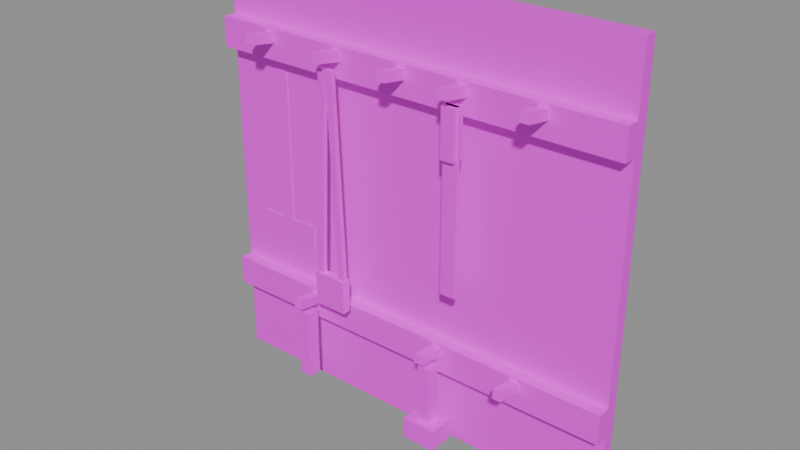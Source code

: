 # Source: prop.tool_wall.2.blend  (saved by Blender 5.2.45; exported with 4.5.12 LTS)
import bpy
from mathutils import Matrix  # noqa: F401  (used for matrix-valued properties, if any)

bpy.ops.wm.read_factory_settings(use_empty=True)
scene = bpy.context.scene
scene.name = 'Scene'

# ---- images (referenced by path relative to the original .blend; pixels are not part of the script)
import os
ASSET_DIR = os.environ.get("B2B_ASSET_DIR", "")  # directory of the original .blend (textures are referenced by path, not embedded)
HERE = os.path.dirname(os.path.abspath(__file__))  # packed textures are extracted next to this script under _unpacked/

def load_image(name, relpath, width, height, colorspace="sRGB"):
    """Load a texture the original file referenced (path relative to the .blend, or extracted next to this script)."""
    p = next((c for c in (os.path.join(HERE, relpath), os.path.join(ASSET_DIR, relpath)) if relpath and os.path.exists(c)), "")
    if p:
        img = bpy.data.images.load(p, check_existing=True)
        img.name = name
    else:  # same state as the original file: an image datablock whose file is absent (Cycles renders it pink)
        img = bpy.data.images.new(name, width, height)
        img.source = "FILE"
        img.filepath = "//" + (relpath or name)
    img.colorspace_settings.name = colorspace
    return img
img_palette_png = load_image('palette.png', 'palette.png', 1024, 1024, 'sRGB')

# ---- materials (node trees are filled in below, after node groups)
mat_palette = bpy.data.materials.new('palette')

# ---- material node trees
mat_palette.use_nodes = True; mat_palette.node_tree.nodes.clear()
_N = mat_palette.node_tree.nodes; _L = mat_palette.node_tree.links
n0 = _N.new('ShaderNodeBsdfPrincipled'); n0.name = 'Principled BSDF'; n0.location = (-200, 100)
n0.inputs[10].default_value = 0.005
n1 = _N.new('ShaderNodeOutputMaterial'); n1.name = 'Material Output'; n1.location = (200, 100)
n2 = _N.new('ShaderNodeTexImage'); n2.name = 'Image Texture'; n2.location = (0, 0)
n2.image = img_palette_png
n2.interpolation = 'Closest'
_L.new(n0.outputs[0], n1.inputs[0])
_L.new(n2.outputs[0], n0.inputs[0])
n1.is_active_output = True

# ---- meshes
me_prop_tool_wall_2 = bpy.data.meshes.new('prop.tool_wall.2')
me_prop_tool_wall_2.from_pydata([(-0.5, -0.03, 0.6), (-0.5, -0.03, 1.6), (-0.5, 0.0, 0.6), (-0.5, 0.0, 1.6), (0.5, -0.03, 0.6), (0.5, -0.03, 1.6), (0.5, 0.0, 0.6), (0.5, 0.0, 1.6), (-0.5, -0.06, 0.78), (-0.5, -0.06, 0.85), (-0.5, -0.03, 0.78), (-0.5, -0.03, 0.85), (0.5, -0.06, 0.78), (0.5, -0.06, 0.85), (0.5, -0.03, 0.78), (0.5, -0.03, 0.85), (-0.5, -0.06, 1.38), (-0.5, -0.06, 1.45), (-0.5, -0.03, 1.38), (-0.5, -0.03, 1.45), (0.5, -0.06, 1.38), (0.5, -0.06, 1.45), (0.5, -0.03, 1.38), (0.5, -0.03, 1.45), (-0.349, -0.06181, 1.419), (-0.349, -0.05819, 1.441), (-0.371, -0.06181, 1.419), (-0.371, -0.05819, 1.441), (-0.349, -0.1218, 1.429), (-0.349, -0.1182, 1.451), (-0.371, -0.1218, 1.429), (-0.371, -0.1182, 1.451), (-0.159, -0.06181, 1.419), (-0.159, -0.05819, 1.441), (-0.181, -0.06181, 1.419), (-0.181, -0.05819, 1.441), (-0.159, -0.1218, 1.429), (-0.159, -0.1182, 1.451), (-0.181, -0.1218, 1.429), (-0.181, -0.1182, 1.451), (0.011, -0.06181, 1.419), (0.011, -0.05819, 1.441), (-0.011, -0.06181, 1.419), (-0.011, -0.05819, 1.441), (0.011, -0.1218, 1.429), (0.011, -0.1182, 1.451), (-0.011, -0.1218, 1.429), (-0.011, -0.1182, 1.451), (0.161, -0.06181, 1.419), (0.161, -0.05819, 1.441), (0.139, -0.06181, 1.419), (0.139, -0.05819, 1.441), (0.161, -0.1218, 1.429), (0.161, -0.1182, 1.451), (0.139, -0.1218, 1.429), (0.139, -0.1182, 1.451), (0.341, -0.06181, 1.419), (0.341, -0.05819, 1.441), (0.319, -0.06181, 1.419), (0.319, -0.05819, 1.441), (0.341, -0.1218, 1.429), (0.341, -0.1182, 1.451), (0.319, -0.1218, 1.429), (0.319, -0.1182, 1.451), (-0.239, -0.06181, 0.8191), (-0.239, -0.05819, 0.8409), (-0.261, -0.06181, 0.8191), (-0.261, -0.05819, 0.8409), (-0.239, -0.1218, 0.8291), (-0.239, -0.1182, 0.8509), (-0.261, -0.1218, 0.8291), (-0.261, -0.1182, 0.8509), (0.111, -0.06181, 0.8191), (0.111, -0.05819, 0.8409), (0.089, -0.06181, 0.8191), (0.089, -0.05819, 0.8409), (0.111, -0.1218, 0.8291), (0.111, -0.1182, 0.8509), (0.089, -0.1218, 0.8291), (0.089, -0.1182, 0.8509), (0.311, -0.06181, 0.8191), (0.311, -0.05819, 0.8409), (0.289, -0.06181, 0.8191), (0.289, -0.05819, 0.8409), (0.311, -0.1218, 0.8291), (0.311, -0.1182, 0.8509), (0.289, -0.1218, 0.8291), (0.289, -0.1182, 0.8509), (-0.375, -0.0315, 0.99), (-0.375, -0.0315, 1.41), (-0.375, -0.03, 0.99), (-0.375, -0.03, 1.41), (-0.345, -0.0315, 0.99), (-0.345, -0.0315, 1.41), (-0.345, -0.03, 0.99), (-0.345, -0.03, 1.41), (-0.44, -0.0315, 0.93), (-0.44, -0.0315, 0.99), (-0.44, -0.03, 0.93), (-0.44, -0.03, 0.99), (-0.28, -0.0315, 0.93), (-0.28, -0.0315, 0.99), (-0.28, -0.03, 0.93), (-0.28, -0.03, 0.99), (-0.172, -0.084, 1.41), (-0.172, -0.096, 1.41), (-0.188, -0.084, 1.41), (-0.188, -0.096, 1.41), (-0.192, -0.084, 0.9297), (-0.192, -0.096, 0.9297), (-0.208, -0.084, 0.9303), (-0.208, -0.096, 0.9303), (-0.152, -0.084, 1.41), (-0.152, -0.096, 1.41), (-0.168, -0.084, 1.41), (-0.168, -0.096, 1.41), (-0.132, -0.084, 0.9303), (-0.132, -0.096, 0.9303), (-0.148, -0.084, 0.9297), (-0.148, -0.096, 0.9297), (-0.21, -0.1, 0.85), (-0.21, -0.1, 0.93), (-0.21, -0.08, 0.85), (-0.21, -0.08, 0.93), (-0.13, -0.1, 0.85), (-0.13, -0.1, 0.93), (-0.13, -0.08, 0.85), (-0.13, -0.08, 0.93), (0.1675, -0.086, 1.41), (0.1675, -0.094, 1.41), (0.1325, -0.086, 1.41), (0.1325, -0.094, 1.41), (0.1675, -0.086, 1.0), (0.1675, -0.094, 1.0), (0.1325, -0.086, 1.0), (0.1325, -0.094, 1.0), (0.165, -0.075, 1.41), (0.165, -0.105, 1.41), (0.135, -0.075, 1.41), (0.135, -0.105, 1.41), (0.165, -0.075, 1.3), (0.165, -0.105, 1.3), (0.135, -0.075, 1.3), (0.135, -0.105, 1.3), (-0.235, -0.075, 0.81), (-0.235, -0.105, 0.81), (-0.265, -0.075, 0.81), (-0.265, -0.105, 0.81), (-0.235, -0.075, 0.64), (-0.235, -0.105, 0.64), (-0.265, -0.075, 0.64), (-0.265, -0.105, 0.64), (0.115, -0.075, 0.81), (0.115, -0.105, 0.81), (0.085, -0.075, 0.81), (0.085, -0.105, 0.81), (0.115, -0.075, 0.66), (0.115, -0.105, 0.66), (0.085, -0.075, 0.66), (0.085, -0.105, 0.66), (0.06, -0.12, 0.62), (0.06, -0.12, 0.67), (0.06, -0.06, 0.62), (0.06, -0.06, 0.67), (0.14, -0.12, 0.62), (0.14, -0.12, 0.67), (0.14, -0.06, 0.62), (0.14, -0.06, 0.67)], [], [(0, 1, 3, 2), (4, 6, 7, 5), (0, 4, 5, 1), (2, 3, 7, 6), (0, 2, 6, 4), (1, 5, 7, 3), (8, 9, 11, 10), (12, 14, 15, 13), (8, 12, 13, 9), (10, 11, 15, 14), (8, 10, 14, 12), (9, 13, 15, 11), (16, 17, 19, 18), (20, 22, 23, 21), (16, 20, 21, 17), (18, 19, 23, 22), (16, 18, 22, 20), (17, 21, 23, 19), (24, 25, 27, 26), (28, 30, 31, 29), (24, 28, 29, 25), (26, 27, 31, 30), (24, 26, 30, 28), (25, 29, 31, 27), (32, 33, 35, 34), (36, 38, 39, 37), (32, 36, 37, 33), (34, 35, 39, 38), (32, 34, 38, 36), (33, 37, 39, 35), (40, 41, 43, 42), (44, 46, 47, 45), (40, 44, 45, 41), (42, 43, 47, 46), (40, 42, 46, 44), (41, 45, 47, 43), (48, 49, 51, 50), (52, 54, 55, 53), (48, 52, 53, 49), (50, 51, 55, 54), (48, 50, 54, 52), (49, 53, 55, 51), (56, 57, 59, 58), (60, 62, 63, 61), (56, 60, 61, 57), (58, 59, 63, 62), (56, 58, 62, 60), (57, 61, 63, 59), (64, 65, 67, 66), (68, 70, 71, 69), (64, 68, 69, 65), (66, 67, 71, 70), (64, 66, 70, 68), (65, 69, 71, 67), (72, 73, 75, 74), (76, 78, 79, 77), (72, 76, 77, 73), (74, 75, 79, 78), (72, 74, 78, 76), (73, 77, 79, 75), (80, 81, 83, 82), (84, 86, 87, 85), (80, 84, 85, 81), (82, 83, 87, 86), (80, 82, 86, 84), (81, 85, 87, 83), (88, 89, 91, 90), (92, 94, 95, 93), (88, 92, 93, 89), (90, 91, 95, 94), (88, 90, 94, 92), (89, 93, 95, 91), (96, 97, 99, 98), (100, 102, 103, 101), (96, 100, 101, 97), (98, 99, 103, 102), (96, 98, 102, 100), (97, 101, 103, 99), (104, 106, 107, 105), (108, 109, 111, 110), (104, 105, 109, 108), (106, 110, 111, 107), (104, 108, 110, 106), (105, 107, 111, 109), (112, 113, 115, 114), (116, 118, 119, 117), (112, 116, 117, 113), (114, 115, 119, 118), (112, 114, 118, 116), (113, 117, 119, 115), (120, 121, 123, 122), (124, 126, 127, 125), (120, 124, 125, 121), (122, 123, 127, 126), (120, 122, 126, 124), (121, 125, 127, 123), (128, 130, 131, 129), (132, 133, 135, 134), (128, 129, 133, 132), (130, 134, 135, 131), (128, 132, 134, 130), (129, 131, 135, 133), (136, 138, 139, 137), (140, 141, 143, 142), (136, 137, 141, 140), (138, 142, 143, 139), (136, 140, 142, 138), (137, 139, 143, 141), (144, 146, 147, 145), (148, 149, 151, 150), (144, 145, 149, 148), (146, 150, 151, 147), (144, 148, 150, 146), (145, 147, 151, 149), (152, 154, 155, 153), (156, 157, 159, 158), (152, 153, 157, 156), (154, 158, 159, 155), (152, 156, 158, 154), (153, 155, 159, 157), (160, 161, 163, 162), (164, 166, 167, 165), (160, 164, 165, 161), (162, 163, 167, 166), (160, 162, 166, 164), (161, 165, 167, 163)])
_uv = me_prop_tool_wall_2.uv_layers.new(name='UVMap')
_uv.uv.foreach_set('vector', [0.6875, 0.7222, 0.6875, 0.7222, 0.6875, 0.7222, 0.6875, 0.7222, 0.6875, 0.7222, 0.6875, 0.7222, 0.6875, 0.7222, 0.6875, 0.7222, 0.6875, 0.7222, 0.6875, 0.7222, 0.6875, 0.7222, 0.6875, 0.7222, 0.6875, 0.7222, 0.6875, 0.7222, 0.6875, 0.7222, 0.6875, 0.7222, 0.6875, 0.7222, 0.6875, 0.7222, 0.6875, 0.7222, 0.6875, 0.7222, 0.3125, 0.7222, 0.3125, 0.7222, 0.3125, 0.7222, 0.3125, 0.7222, 0.5625, 0.7222, 0.5625, 0.7222, 0.5625, 0.7222, 0.5625, 0.7222, 0.5625, 0.7222, 0.5625, 0.7222, 0.5625, 0.7222, 0.5625, 0.7222, 0.3125, 0.7222, 0.3125, 0.7222, 0.3125, 0.7222, 0.3125, 0.7222, 0.3125, 0.7222, 0.3125, 0.7222, 0.3125, 0.7222, 0.3125, 0.7222, 0.3125, 0.7222, 0.3125, 0.7222, 0.3125, 0.7222, 0.3125, 0.7222, 0.0625, 0.7222, 0.0625, 0.7222, 0.0625, 0.7222, 0.0625, 0.7222, 0.5625, 0.7222, 0.5625, 0.7222, 0.5625, 0.7222, 0.5625, 0.7222, 0.5625, 0.7222, 0.5625, 0.7222, 0.5625, 0.7222, 0.5625, 0.7222, 0.3125, 0.7222, 0.3125, 0.7222, 0.3125, 0.7222, 0.3125, 0.7222, 0.3125, 0.7222, 0.3125, 0.7222, 0.3125, 0.7222, 0.3125, 0.7222, 0.3125, 0.7222, 0.3125, 0.7222, 0.3125, 0.7222, 0.3125, 0.7222, 0.0625, 0.7222, 0.0625, 0.7222, 0.0625, 0.7222, 0.0625, 0.7222, 0.6875, 0.7222, 0.6875, 0.7222, 0.6875, 0.7222, 0.6875, 0.7222, 0.6875, 0.7222, 0.6875, 0.7222, 0.6875, 0.7222, 0.6875, 0.7222, 0.6875, 0.7222, 0.6875, 0.7222, 0.6875, 0.7222, 0.6875, 0.7222, 0.6875, 0.7222, 0.6875, 0.7222, 0.6875, 0.7222, 0.6875, 0.7222, 0.6875, 0.7222, 0.6875, 0.7222, 0.6875, 0.7222, 0.6875, 0.7222, 0.5625, 0.7222, 0.5625, 0.7222, 0.5625, 0.7222, 0.5625, 0.7222, 0.6875, 0.7222, 0.6875, 0.7222, 0.6875, 0.7222, 0.6875, 0.7222, 0.6875, 0.7222, 0.6875, 0.7222, 0.6875, 0.7222, 0.6875, 0.7222, 0.6875, 0.7222, 0.6875, 0.7222, 0.6875, 0.7222, 0.6875, 0.7222, 0.6875, 0.7222, 0.6875, 0.7222, 0.6875, 0.7222, 0.6875, 0.7222, 0.6875, 0.7222, 0.6875, 0.7222, 0.6875, 0.7222, 0.6875, 0.7222, 0.5625, 0.7222, 0.5625, 0.7222, 0.5625, 0.7222, 0.5625, 0.7222, 0.6875, 0.7222, 0.6875, 0.7222, 0.6875, 0.7222, 0.6875, 0.7222, 0.6875, 0.7222, 0.6875, 0.7222, 0.6875, 0.7222, 0.6875, 0.7222, 0.6875, 0.7222, 0.6875, 0.7222, 0.6875, 0.7222, 0.6875, 0.7222, 0.6875, 0.7222, 0.6875, 0.7222, 0.6875, 0.7222, 0.6875, 0.7222, 0.6875, 0.7222, 0.6875, 0.7222, 0.6875, 0.7222, 0.6875, 0.7222, 0.5625, 0.7222, 0.5625, 0.7222, 0.5625, 0.7222, 0.5625, 0.7222, 0.6875, 0.7222, 0.6875, 0.7222, 0.6875, 0.7222, 0.6875, 0.7222, 0.6875, 0.7222, 0.6875, 0.7222, 0.6875, 0.7222, 0.6875, 0.7222, 0.6875, 0.7222, 0.6875, 0.7222, 0.6875, 0.7222, 0.6875, 0.7222, 0.6875, 0.7222, 0.6875, 0.7222, 0.6875, 0.7222, 0.6875, 0.7222, 0.6875, 0.7222, 0.6875, 0.7222, 0.6875, 0.7222, 0.6875, 0.7222, 0.5625, 0.7222, 0.5625, 0.7222, 0.5625, 0.7222, 0.5625, 0.7222, 0.6875, 0.7222, 0.6875, 0.7222, 0.6875, 0.7222, 0.6875, 0.7222, 0.6875, 0.7222, 0.6875, 0.7222, 0.6875, 0.7222, 0.6875, 0.7222, 0.6875, 0.7222, 0.6875, 0.7222, 0.6875, 0.7222, 0.6875, 0.7222, 0.6875, 0.7222, 0.6875, 0.7222, 0.6875, 0.7222, 0.6875, 0.7222, 0.6875, 0.7222, 0.6875, 0.7222, 0.6875, 0.7222, 0.6875, 0.7222, 0.5625, 0.7222, 0.5625, 0.7222, 0.5625, 0.7222, 0.5625, 0.7222, 0.6875, 0.7222, 0.6875, 0.7222, 0.6875, 0.7222, 0.6875, 0.7222, 0.6875, 0.7222, 0.6875, 0.7222, 0.6875, 0.7222, 0.6875, 0.7222, 0.6875, 0.7222, 0.6875, 0.7222, 0.6875, 0.7222, 0.6875, 0.7222, 0.6875, 0.7222, 0.6875, 0.7222, 0.6875, 0.7222, 0.6875, 0.7222, 0.6875, 0.7222, 0.6875, 0.7222, 0.6875, 0.7222, 0.6875, 0.7222, 0.5625, 0.7222, 0.5625, 0.7222, 0.5625, 0.7222, 0.5625, 0.7222, 0.6875, 0.7222, 0.6875, 0.7222, 0.6875, 0.7222, 0.6875, 0.7222, 0.6875, 0.7222, 0.6875, 0.7222, 0.6875, 0.7222, 0.6875, 0.7222, 0.6875, 0.7222, 0.6875, 0.7222, 0.6875, 0.7222, 0.6875, 0.7222, 0.6875, 0.7222, 0.6875, 0.7222, 0.6875, 0.7222, 0.6875, 0.7222, 0.6875, 0.7222, 0.6875, 0.7222, 0.6875, 0.7222, 0.6875, 0.7222, 0.5625, 0.7222, 0.5625, 0.7222, 0.5625, 0.7222, 0.5625, 0.7222, 0.6875, 0.7222, 0.6875, 0.7222, 0.6875, 0.7222, 0.6875, 0.7222, 0.6875, 0.7222, 0.6875, 0.7222, 0.6875, 0.7222, 0.6875, 0.7222, 0.6875, 0.7222, 0.6875, 0.7222, 0.6875, 0.7222, 0.6875, 0.7222, 0.6875, 0.7222, 0.6875, 0.7222, 0.6875, 0.7222, 0.6875, 0.7222, 0.6875, 0.7222, 0.6875, 0.7222, 0.6875, 0.7222, 0.6875, 0.7222, 0.5625, 0.7222, 0.5625, 0.7222, 0.5625, 0.7222, 0.5625, 0.7222, 0.0625, 0.7222, 0.0625, 0.7222, 0.0625, 0.7222, 0.0625, 0.7222, 0.0625, 0.7222, 0.0625, 0.7222, 0.0625, 0.7222, 0.0625, 0.7222, 0.0625, 0.7222, 0.0625, 0.7222, 0.0625, 0.7222, 0.0625, 0.7222, 0.0625, 0.7222, 0.0625, 0.7222, 0.0625, 0.7222, 0.0625, 0.7222, 0.0625, 0.7222, 0.0625, 0.7222, 0.0625, 0.7222, 0.0625, 0.7222, 0.0625, 0.7222, 0.0625, 0.7222, 0.0625, 0.7222, 0.0625, 0.7222, 0.0625, 0.7222, 0.0625, 0.7222, 0.0625, 0.7222, 0.0625, 0.7222, 0.0625, 0.7222, 0.0625, 0.7222, 0.0625, 0.7222, 0.0625, 0.7222, 0.0625, 0.7222, 0.0625, 0.7222, 0.0625, 0.7222, 0.0625, 0.7222, 0.0625, 0.7222, 0.0625, 0.7222, 0.0625, 0.7222, 0.0625, 0.7222, 0.0625, 0.7222, 0.0625, 0.7222, 0.0625, 0.7222, 0.0625, 0.7222, 0.0625, 0.7222, 0.0625, 0.7222, 0.0625, 0.7222, 0.0625, 0.7222, 0.5625, 0.2778, 0.5625, 0.2778, 0.5625, 0.2778, 0.5625, 0.2778, 0.5625, 0.2778, 0.5625, 0.2778, 0.5625, 0.2778, 0.5625, 0.2778, 0.5625, 0.2778, 0.5625, 0.2778, 0.5625, 0.2778, 0.5625, 0.2778, 0.5625, 0.2778, 0.5625, 0.2778, 0.5625, 0.2778, 0.5625, 0.2778, 0.5625, 0.2778, 0.5625, 0.2778, 0.5625, 0.2778, 0.5625, 0.2778, 0.4375, 0.2778, 0.4375, 0.2778, 0.4375, 0.2778, 0.4375, 0.2778, 0.5625, 0.2778, 0.5625, 0.2778, 0.5625, 0.2778, 0.5625, 0.2778, 0.5625, 0.2778, 0.5625, 0.2778, 0.5625, 0.2778, 0.5625, 0.2778, 0.5625, 0.2778, 0.5625, 0.2778, 0.5625, 0.2778, 0.5625, 0.2778, 0.5625, 0.2778, 0.5625, 0.2778, 0.5625, 0.2778, 0.5625, 0.2778, 0.5625, 0.2778, 0.5625, 0.2778, 0.5625, 0.2778, 0.5625, 0.2778, 0.4375, 0.2778, 0.4375, 0.2778, 0.4375, 0.2778, 0.4375, 0.2778, 0.5625, 0.2778, 0.5625, 0.2778, 0.5625, 0.2778, 0.5625, 0.2778, 0.5625, 0.2778, 0.5625, 0.2778, 0.5625, 0.2778, 0.5625, 0.2778, 0.5625, 0.2778, 0.5625, 0.2778, 0.5625, 0.2778, 0.5625, 0.2778, 0.5625, 0.2778, 0.5625, 0.2778, 0.5625, 0.2778, 0.5625, 0.2778, 0.5625, 0.2778, 0.5625, 0.2778, 0.5625, 0.2778, 0.5625, 0.2778, 0.4375, 0.2778, 0.4375, 0.2778, 0.4375, 0.2778, 0.4375, 0.2778, 0.5625, 0.2778, 0.5625, 0.2778, 0.5625, 0.2778, 0.5625, 0.2778, 0.5625, 0.2778, 0.5625, 0.2778, 0.5625, 0.2778, 0.5625, 0.2778, 0.5625, 0.2778, 0.5625, 0.2778, 0.5625, 0.2778, 0.5625, 0.2778, 0.5625, 0.2778, 0.5625, 0.2778, 0.5625, 0.2778, 0.5625, 0.2778, 0.5625, 0.2778, 0.5625, 0.2778, 0.5625, 0.2778, 0.5625, 0.2778, 0.4375, 0.2778, 0.4375, 0.2778, 0.4375, 0.2778, 0.4375, 0.2778, 0.5625, 0.7222, 0.5625, 0.7222, 0.5625, 0.7222, 0.5625, 0.7222, 0.5625, 0.7222, 0.5625, 0.7222, 0.5625, 0.7222, 0.5625, 0.7222, 0.3125, 0.7222, 0.3125, 0.7222, 0.3125, 0.7222, 0.3125, 0.7222, 0.3125, 0.7222, 0.3125, 0.7222, 0.3125, 0.7222, 0.3125, 0.7222, 0.3125, 0.7222, 0.3125, 0.7222, 0.3125, 0.7222, 0.3125, 0.7222, 0.0625, 0.7222, 0.0625, 0.7222, 0.0625, 0.7222, 0.0625, 0.7222, 0.5625, 0.2778, 0.5625, 0.2778, 0.5625, 0.2778, 0.5625, 0.2778, 0.5625, 0.2778, 0.5625, 0.2778, 0.5625, 0.2778, 0.5625, 0.2778, 0.4375, 0.2778, 0.4375, 0.2778, 0.4375, 0.2778, 0.4375, 0.2778, 0.4375, 0.2778, 0.4375, 0.2778, 0.4375, 0.2778, 0.4375, 0.2778, 0.4375, 0.2778, 0.4375, 0.2778, 0.4375, 0.2778, 0.4375, 0.2778, 0.3125, 0.2778, 0.3125, 0.2778, 0.3125, 0.2778, 0.3125, 0.2778, 0.5625, 0.7222, 0.5625, 0.7222, 0.5625, 0.7222, 0.5625, 0.7222, 0.5625, 0.7222, 0.5625, 0.7222, 0.5625, 0.7222, 0.5625, 0.7222, 0.3125, 0.7222, 0.3125, 0.7222, 0.3125, 0.7222, 0.3125, 0.7222, 0.3125, 0.7222, 0.3125, 0.7222, 0.3125, 0.7222, 0.3125, 0.7222, 0.3125, 0.7222, 0.3125, 0.7222, 0.3125, 0.7222, 0.3125, 0.7222, 0.0625, 0.7222, 0.0625, 0.7222, 0.0625, 0.7222, 0.0625, 0.7222, 0.5625, 0.2778, 0.5625, 0.2778, 0.5625, 0.2778, 0.5625, 0.2778, 0.5625, 0.2778, 0.5625, 0.2778, 0.5625, 0.2778, 0.5625, 0.2778, 0.4375, 0.2778, 0.4375, 0.2778, 0.4375, 0.2778, 0.4375, 0.2778, 0.4375, 0.2778, 0.4375, 0.2778, 0.4375, 0.2778, 0.4375, 0.2778, 0.4375, 0.2778, 0.4375, 0.2778, 0.4375, 0.2778, 0.4375, 0.2778, 0.3125, 0.2778, 0.3125, 0.2778, 0.3125, 0.2778, 0.3125, 0.2778])
me_prop_tool_wall_2.materials.append(mat_palette)
me_prop_tool_wall_2.update()

# ---- objects
ob_prop_tool_wall_2 = bpy.data.objects.new('prop.tool_wall.2', me_prop_tool_wall_2)

# ---- transforms, parenting, visibility, modifiers, constraints
ob_prop_tool_wall_2.location = (0.0, 0.0, 0.0)

# ---- collection membership
scene.collection.objects.link(ob_prop_tool_wall_2)

# ---- scene / render settings (as saved in the file)
scene.frame_start = 1; scene.frame_end = 250; scene.frame_set(1)
scene.render.engine = 'BLENDER_EEVEE_NEXT'
scene.render.bake_bias = 0.0
scene.render.bake_samples = 0
scene.render.compositor_device = 'GPU'
scene.eevee.use_volume_custom_range = False
scene.eevee.fast_gi_thickness_near = 0.1
scene.eevee.fast_gi_thickness_far = 0.0
scene.eevee.ray_tracing_options.screen_trace_thickness = 0.1
bpy.context.view_layer.update()

# ---- added for rendering (the .blend has no active camera and no usable light): camera, sun + grey world if the file has none
cam_auto = bpy.data.cameras.new('AutoCamera')
cam_auto.lens = 50.0
cam_auto.sensor_width = 36.0
cam_auto.clip_end = 1000.0
ob_auto_camera = bpy.data.objects.new('AutoCamera', cam_auto)
scene.collection.objects.link(ob_auto_camera)
ob_auto_camera.location = (1.31331, -1.63688, 2.15065)
ob_auto_camera.rotation_euler = (1.09748, -7.21219e-08, 0.694738)
scene.camera = ob_auto_camera
light_auto_sun = bpy.data.lights.new('AutoSun', 'SUN')
light_auto_sun.energy = 3.0
light_auto_sun.angle = 0.0523599
ob_auto_sun = bpy.data.objects.new('AutoSun', light_auto_sun)
scene.collection.objects.link(ob_auto_sun)
ob_auto_sun.rotation_euler = (0.872665, 0.174533, 0.523599)
if scene.world is None:
    world_auto = bpy.data.worlds.new('AutoWorld')
    world_auto.color = (0.3, 0.3, 0.3)
    scene.world = world_auto
bpy.context.view_layer.update()
